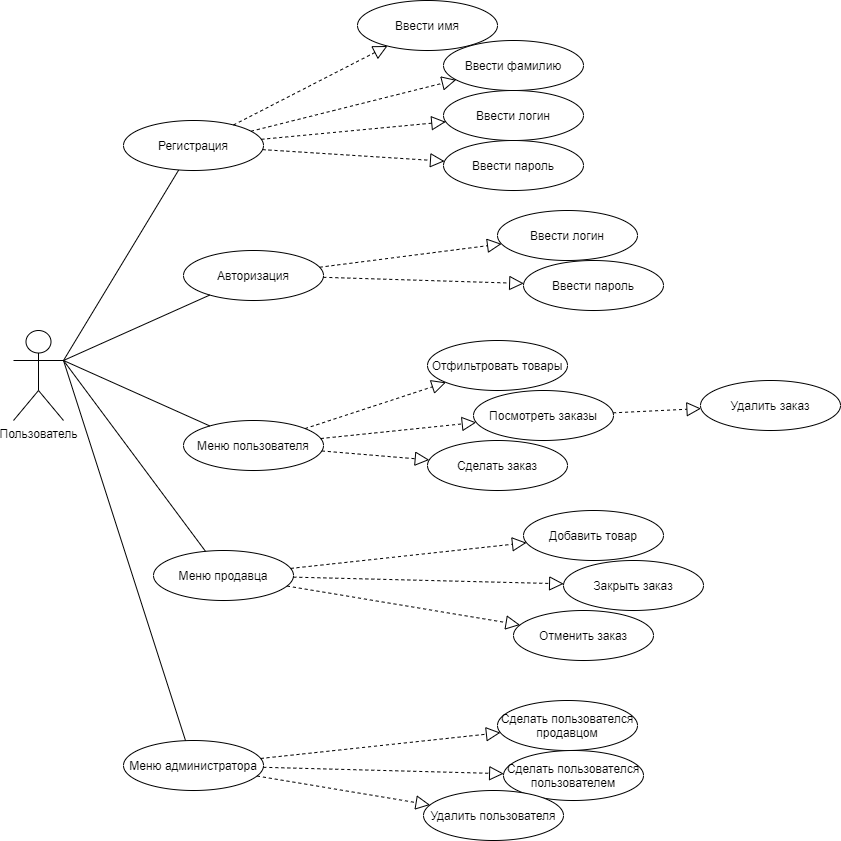

The diagram above was exported from draw.io. Its source (the exported page's mxGraphModel, read from the mxfile embedded in the PNG):
<mxGraphModel dx="1913" dy="926" grid="1" gridSize="10" guides="1" tooltips="1" connect="1" arrows="1" fold="1" page="1" pageScale="1" pageWidth="827" pageHeight="1169" math="0" shadow="0">
  <root>
    <mxCell id="0" />
    <mxCell id="1" parent="0" />
    <mxCell id="3rHU1x0AUw1-cPik8CdM-44" style="edgeStyle=none;rounded=0;orthogonalLoop=1;jettySize=auto;html=1;endArrow=none;endFill=0;exitX=1;exitY=0.3333333333333333;exitDx=0;exitDy=0;exitPerimeter=0;" edge="1" parent="1" source="3rHU1x0AUw1-cPik8CdM-1" target="3rHU1x0AUw1-cPik8CdM-2">
      <mxGeometry relative="1" as="geometry" />
    </mxCell>
    <mxCell id="3rHU1x0AUw1-cPik8CdM-1" value="Пользователь" style="shape=umlActor;verticalLabelPosition=bottom;verticalAlign=top;html=1;" vertex="1" parent="1">
      <mxGeometry y="340" width="50" height="90" as="geometry" />
    </mxCell>
    <mxCell id="3rHU1x0AUw1-cPik8CdM-2" value="Регистрация" style="ellipse;whiteSpace=wrap;html=1;" vertex="1" parent="1">
      <mxGeometry x="110" y="130" width="140" height="50" as="geometry" />
    </mxCell>
    <mxCell id="3rHU1x0AUw1-cPik8CdM-3" value="Авторизация" style="ellipse;whiteSpace=wrap;html=1;" vertex="1" parent="1">
      <mxGeometry x="170" y="260" width="140" height="50" as="geometry" />
    </mxCell>
    <mxCell id="3rHU1x0AUw1-cPik8CdM-4" value="Меню пользователя" style="ellipse;whiteSpace=wrap;html=1;" vertex="1" parent="1">
      <mxGeometry x="170" y="430" width="140" height="50" as="geometry" />
    </mxCell>
    <mxCell id="3rHU1x0AUw1-cPik8CdM-5" value="Меню администратора" style="ellipse;whiteSpace=wrap;html=1;" vertex="1" parent="1">
      <mxGeometry x="110" y="750" width="140" height="50" as="geometry" />
    </mxCell>
    <mxCell id="3rHU1x0AUw1-cPik8CdM-6" value="Меню продавца" style="ellipse;whiteSpace=wrap;html=1;" vertex="1" parent="1">
      <mxGeometry x="140" y="560" width="140" height="50" as="geometry" />
    </mxCell>
    <mxCell id="3rHU1x0AUw1-cPik8CdM-7" value="Ввести имя" style="ellipse;whiteSpace=wrap;html=1;" vertex="1" parent="1">
      <mxGeometry x="344" y="10" width="140" height="50" as="geometry" />
    </mxCell>
    <mxCell id="3rHU1x0AUw1-cPik8CdM-8" value="Ввести фамилию" style="ellipse;whiteSpace=wrap;html=1;" vertex="1" parent="1">
      <mxGeometry x="430" y="50" width="140" height="50" as="geometry" />
    </mxCell>
    <mxCell id="3rHU1x0AUw1-cPik8CdM-9" value="Ввести логин" style="ellipse;whiteSpace=wrap;html=1;" vertex="1" parent="1">
      <mxGeometry x="430" y="100" width="140" height="50" as="geometry" />
    </mxCell>
    <mxCell id="3rHU1x0AUw1-cPik8CdM-10" value="Ввести пароль" style="ellipse;whiteSpace=wrap;html=1;" vertex="1" parent="1">
      <mxGeometry x="430" y="150" width="140" height="50" as="geometry" />
    </mxCell>
    <mxCell id="3rHU1x0AUw1-cPik8CdM-16" value="" style="endArrow=block;dashed=1;endFill=0;endSize=12;html=1;rounded=0;" edge="1" parent="1" source="3rHU1x0AUw1-cPik8CdM-2" target="3rHU1x0AUw1-cPik8CdM-7">
      <mxGeometry width="160" relative="1" as="geometry">
        <mxPoint x="330" y="470" as="sourcePoint" />
        <mxPoint x="490" y="470" as="targetPoint" />
      </mxGeometry>
    </mxCell>
    <mxCell id="3rHU1x0AUw1-cPik8CdM-17" value="" style="endArrow=block;dashed=1;endFill=0;endSize=12;html=1;rounded=0;" edge="1" parent="1" source="3rHU1x0AUw1-cPik8CdM-2" target="3rHU1x0AUw1-cPik8CdM-8">
      <mxGeometry width="160" relative="1" as="geometry">
        <mxPoint x="230" y="144" as="sourcePoint" />
        <mxPoint x="383.99543723683246" y="65.51516039136789" as="targetPoint" />
      </mxGeometry>
    </mxCell>
    <mxCell id="3rHU1x0AUw1-cPik8CdM-18" value="" style="endArrow=block;dashed=1;endFill=0;endSize=12;html=1;rounded=0;" edge="1" parent="1" source="3rHU1x0AUw1-cPik8CdM-2" target="3rHU1x0AUw1-cPik8CdM-9">
      <mxGeometry width="160" relative="1" as="geometry">
        <mxPoint x="247.49018570779026" y="150.7371676679145" as="sourcePoint" />
        <mxPoint x="452.6537655636671" y="99.33655860908323" as="targetPoint" />
      </mxGeometry>
    </mxCell>
    <mxCell id="3rHU1x0AUw1-cPik8CdM-19" value="" style="endArrow=block;dashed=1;endFill=0;endSize=12;html=1;rounded=0;" edge="1" parent="1" source="3rHU1x0AUw1-cPik8CdM-2" target="3rHU1x0AUw1-cPik8CdM-10">
      <mxGeometry width="160" relative="1" as="geometry">
        <mxPoint x="257.82039501385407" y="158.81004331222766" as="sourcePoint" />
        <mxPoint x="442.2938324234394" y="141.34745321030255" as="targetPoint" />
      </mxGeometry>
    </mxCell>
    <mxCell id="3rHU1x0AUw1-cPik8CdM-20" value="Ввести логин" style="ellipse;whiteSpace=wrap;html=1;" vertex="1" parent="1">
      <mxGeometry x="484" y="220" width="140" height="50" as="geometry" />
    </mxCell>
    <mxCell id="3rHU1x0AUw1-cPik8CdM-21" value="Ввести пароль" style="ellipse;whiteSpace=wrap;html=1;" vertex="1" parent="1">
      <mxGeometry x="510" y="270" width="140" height="50" as="geometry" />
    </mxCell>
    <mxCell id="3rHU1x0AUw1-cPik8CdM-22" value="Отфильтровать товары" style="ellipse;whiteSpace=wrap;html=1;" vertex="1" parent="1">
      <mxGeometry x="414" y="350" width="140" height="50" as="geometry" />
    </mxCell>
    <mxCell id="3rHU1x0AUw1-cPik8CdM-23" value="Посмотреть заказы" style="ellipse;whiteSpace=wrap;html=1;" vertex="1" parent="1">
      <mxGeometry x="460" y="400" width="140" height="50" as="geometry" />
    </mxCell>
    <mxCell id="3rHU1x0AUw1-cPik8CdM-24" value="Удалить заказ" style="ellipse;whiteSpace=wrap;html=1;" vertex="1" parent="1">
      <mxGeometry x="687" y="390" width="140" height="50" as="geometry" />
    </mxCell>
    <mxCell id="3rHU1x0AUw1-cPik8CdM-25" value="Сделать заказ" style="ellipse;whiteSpace=wrap;html=1;" vertex="1" parent="1">
      <mxGeometry x="414" y="450" width="140" height="50" as="geometry" />
    </mxCell>
    <mxCell id="3rHU1x0AUw1-cPik8CdM-26" value="Добавить товар" style="ellipse;whiteSpace=wrap;html=1;" vertex="1" parent="1">
      <mxGeometry x="510" y="520" width="140" height="50" as="geometry" />
    </mxCell>
    <mxCell id="3rHU1x0AUw1-cPik8CdM-27" value="Закрыть заказ" style="ellipse;whiteSpace=wrap;html=1;" vertex="1" parent="1">
      <mxGeometry x="550" y="570" width="140" height="50" as="geometry" />
    </mxCell>
    <mxCell id="3rHU1x0AUw1-cPik8CdM-28" value="Отменить заказ" style="ellipse;whiteSpace=wrap;html=1;" vertex="1" parent="1">
      <mxGeometry x="500" y="620" width="140" height="50" as="geometry" />
    </mxCell>
    <mxCell id="3rHU1x0AUw1-cPik8CdM-29" value="Сделать пользователся продавцом" style="ellipse;whiteSpace=wrap;html=1;" vertex="1" parent="1">
      <mxGeometry x="484" y="710" width="140" height="50" as="geometry" />
    </mxCell>
    <mxCell id="3rHU1x0AUw1-cPik8CdM-30" value="Сделать пользователся пользователем" style="ellipse;whiteSpace=wrap;html=1;" vertex="1" parent="1">
      <mxGeometry x="490" y="760" width="140" height="50" as="geometry" />
    </mxCell>
    <mxCell id="3rHU1x0AUw1-cPik8CdM-31" value="Удалить пользователя" style="ellipse;whiteSpace=wrap;html=1;" vertex="1" parent="1">
      <mxGeometry x="410" y="800" width="140" height="50" as="geometry" />
    </mxCell>
    <mxCell id="3rHU1x0AUw1-cPik8CdM-32" value="" style="endArrow=block;dashed=1;endFill=0;endSize=12;html=1;rounded=0;" edge="1" parent="1" source="3rHU1x0AUw1-cPik8CdM-3" target="3rHU1x0AUw1-cPik8CdM-20">
      <mxGeometry width="160" relative="1" as="geometry">
        <mxPoint x="229.99758470399638" y="144.4831042191936" as="sourcePoint" />
        <mxPoint x="383.99543723683246" y="65.51516039136789" as="targetPoint" />
      </mxGeometry>
    </mxCell>
    <mxCell id="3rHU1x0AUw1-cPik8CdM-33" value="" style="endArrow=block;dashed=1;endFill=0;endSize=12;html=1;rounded=0;" edge="1" parent="1" source="3rHU1x0AUw1-cPik8CdM-3" target="3rHU1x0AUw1-cPik8CdM-21">
      <mxGeometry width="160" relative="1" as="geometry">
        <mxPoint x="313.5287638046443" y="284.50160259160543" as="sourcePoint" />
        <mxPoint x="486.5671802003337" y="255.57213663327775" as="targetPoint" />
      </mxGeometry>
    </mxCell>
    <mxCell id="3rHU1x0AUw1-cPik8CdM-34" value="" style="endArrow=block;dashed=1;endFill=0;endSize=12;html=1;rounded=0;" edge="1" parent="1" source="3rHU1x0AUw1-cPik8CdM-4" target="3rHU1x0AUw1-cPik8CdM-22">
      <mxGeometry width="160" relative="1" as="geometry">
        <mxPoint x="320" y="295" as="sourcePoint" />
        <mxPoint x="520" y="295" as="targetPoint" />
      </mxGeometry>
    </mxCell>
    <mxCell id="3rHU1x0AUw1-cPik8CdM-35" value="" style="endArrow=block;dashed=1;endFill=0;endSize=12;html=1;rounded=0;" edge="1" parent="1" source="3rHU1x0AUw1-cPik8CdM-4" target="3rHU1x0AUw1-cPik8CdM-23">
      <mxGeometry width="160" relative="1" as="geometry">
        <mxPoint x="301.5472643727894" y="448.0860538776785" as="sourcePoint" />
        <mxPoint x="442.4343139327798" y="401.90678231712127" as="targetPoint" />
      </mxGeometry>
    </mxCell>
    <mxCell id="3rHU1x0AUw1-cPik8CdM-36" value="" style="endArrow=block;dashed=1;endFill=0;endSize=12;html=1;rounded=0;" edge="1" parent="1" source="3rHU1x0AUw1-cPik8CdM-4" target="3rHU1x0AUw1-cPik8CdM-25">
      <mxGeometry width="160" relative="1" as="geometry">
        <mxPoint x="317.22841931988705" y="458.03489349388565" as="sourcePoint" />
        <mxPoint x="472.76376165418196" y="441.9554729323261" as="targetPoint" />
      </mxGeometry>
    </mxCell>
    <mxCell id="3rHU1x0AUw1-cPik8CdM-37" value="" style="endArrow=block;dashed=1;endFill=0;endSize=12;html=1;rounded=0;" edge="1" parent="1" source="3rHU1x0AUw1-cPik8CdM-23" target="3rHU1x0AUw1-cPik8CdM-24">
      <mxGeometry width="160" relative="1" as="geometry">
        <mxPoint x="318.30728054561837" y="470.46458244364953" as="sourcePoint" />
        <mxPoint x="425.77381473074024" y="479.40768973202785" as="targetPoint" />
      </mxGeometry>
    </mxCell>
    <mxCell id="3rHU1x0AUw1-cPik8CdM-38" value="" style="endArrow=block;dashed=1;endFill=0;endSize=12;html=1;rounded=0;" edge="1" parent="1" source="3rHU1x0AUw1-cPik8CdM-6" target="3rHU1x0AUw1-cPik8CdM-26">
      <mxGeometry width="160" relative="1" as="geometry">
        <mxPoint x="609.6026464359409" y="432.3400262508558" as="sourcePoint" />
        <mxPoint x="697.5265151403653" y="428.0605059409529" as="targetPoint" />
      </mxGeometry>
    </mxCell>
    <mxCell id="3rHU1x0AUw1-cPik8CdM-39" value="" style="endArrow=block;dashed=1;endFill=0;endSize=12;html=1;rounded=0;" edge="1" parent="1" source="3rHU1x0AUw1-cPik8CdM-6" target="3rHU1x0AUw1-cPik8CdM-27">
      <mxGeometry width="160" relative="1" as="geometry">
        <mxPoint x="287.1265859063851" y="587.910723600646" as="sourcePoint" />
        <mxPoint x="523.002203027843" y="562.2430050780711" as="targetPoint" />
      </mxGeometry>
    </mxCell>
    <mxCell id="3rHU1x0AUw1-cPik8CdM-40" value="" style="endArrow=block;dashed=1;endFill=0;endSize=12;html=1;rounded=0;" edge="1" parent="1" source="3rHU1x0AUw1-cPik8CdM-6" target="3rHU1x0AUw1-cPik8CdM-28">
      <mxGeometry width="160" relative="1" as="geometry">
        <mxPoint x="289.84857580783046" y="596.6434959013607" as="sourcePoint" />
        <mxPoint x="560.1626673923938" y="603.2966504242049" as="targetPoint" />
      </mxGeometry>
    </mxCell>
    <mxCell id="3rHU1x0AUw1-cPik8CdM-41" value="" style="endArrow=block;dashed=1;endFill=0;endSize=12;html=1;rounded=0;" edge="1" parent="1" source="3rHU1x0AUw1-cPik8CdM-5" target="3rHU1x0AUw1-cPik8CdM-29">
      <mxGeometry width="160" relative="1" as="geometry">
        <mxPoint x="283.5093465877378" y="605.5133715635106" as="sourcePoint" />
        <mxPoint x="516.5671802003305" y="644.4278633667218" as="targetPoint" />
      </mxGeometry>
    </mxCell>
    <mxCell id="3rHU1x0AUw1-cPik8CdM-42" value="" style="endArrow=block;dashed=1;endFill=0;endSize=12;html=1;rounded=0;" edge="1" parent="1" source="3rHU1x0AUw1-cPik8CdM-5" target="3rHU1x0AUw1-cPik8CdM-30">
      <mxGeometry width="160" relative="1" as="geometry">
        <mxPoint x="257.17930834365075" y="777.9747128529516" as="sourcePoint" />
        <mxPoint x="496.94229845446694" y="752.1719466893619" as="targetPoint" />
      </mxGeometry>
    </mxCell>
    <mxCell id="3rHU1x0AUw1-cPik8CdM-43" value="" style="endArrow=block;dashed=1;endFill=0;endSize=12;html=1;rounded=0;" edge="1" parent="1" source="3rHU1x0AUw1-cPik8CdM-5" target="3rHU1x0AUw1-cPik8CdM-31">
      <mxGeometry width="160" relative="1" as="geometry">
        <mxPoint x="259.8179695315091" y="786.8017540524261" as="sourcePoint" />
        <mxPoint x="500.189257388294" y="793.1628751944288" as="targetPoint" />
      </mxGeometry>
    </mxCell>
    <mxCell id="3rHU1x0AUw1-cPik8CdM-45" style="edgeStyle=none;rounded=0;orthogonalLoop=1;jettySize=auto;html=1;endArrow=none;endFill=0;exitX=1;exitY=0.3333333333333333;exitDx=0;exitDy=0;exitPerimeter=0;" edge="1" parent="1" source="3rHU1x0AUw1-cPik8CdM-1" target="3rHU1x0AUw1-cPik8CdM-3">
      <mxGeometry relative="1" as="geometry">
        <mxPoint x="60" y="380" as="sourcePoint" />
        <mxPoint x="175.22431305688633" y="189.4367130213036" as="targetPoint" />
      </mxGeometry>
    </mxCell>
    <mxCell id="3rHU1x0AUw1-cPik8CdM-46" style="edgeStyle=none;rounded=0;orthogonalLoop=1;jettySize=auto;html=1;endArrow=none;endFill=0;exitX=1;exitY=0.3333333333333333;exitDx=0;exitDy=0;exitPerimeter=0;" edge="1" parent="1" source="3rHU1x0AUw1-cPik8CdM-1" target="3rHU1x0AUw1-cPik8CdM-4">
      <mxGeometry relative="1" as="geometry">
        <mxPoint x="60" y="380" as="sourcePoint" />
        <mxPoint x="206.3274320176938" y="314.53772778155803" as="targetPoint" />
      </mxGeometry>
    </mxCell>
    <mxCell id="3rHU1x0AUw1-cPik8CdM-47" style="edgeStyle=none;rounded=0;orthogonalLoop=1;jettySize=auto;html=1;endArrow=none;endFill=0;exitX=1;exitY=0.3333333333333333;exitDx=0;exitDy=0;exitPerimeter=0;" edge="1" parent="1" source="3rHU1x0AUw1-cPik8CdM-1" target="3rHU1x0AUw1-cPik8CdM-6">
      <mxGeometry relative="1" as="geometry">
        <mxPoint x="60" y="380" as="sourcePoint" />
        <mxPoint x="206.3274320176938" y="445.46227221844197" as="targetPoint" />
      </mxGeometry>
    </mxCell>
    <mxCell id="3rHU1x0AUw1-cPik8CdM-48" style="edgeStyle=none;rounded=0;orthogonalLoop=1;jettySize=auto;html=1;endArrow=none;endFill=0;exitX=1;exitY=0.3333333333333333;exitDx=0;exitDy=0;exitPerimeter=0;" edge="1" parent="1" source="3rHU1x0AUw1-cPik8CdM-1" target="3rHU1x0AUw1-cPik8CdM-5">
      <mxGeometry relative="1" as="geometry">
        <mxPoint x="60" y="380" as="sourcePoint" />
        <mxPoint x="202.01957630844072" y="570.8388056644671" as="targetPoint" />
      </mxGeometry>
    </mxCell>
  </root>
</mxGraphModel>